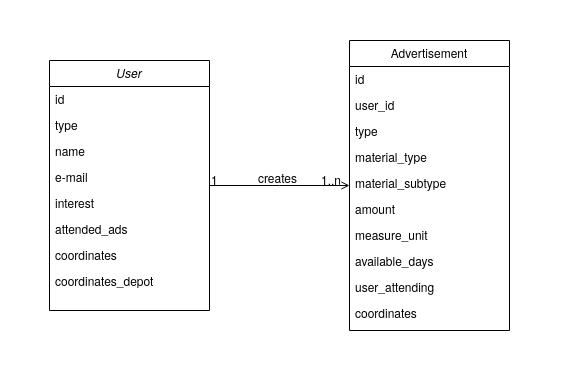

The diagram above was exported from draw.io. Its source (the exported page's mxGraphModel, read from the mxfile embedded in the PNG):
<mxGraphModel dx="931" dy="848" grid="1" gridSize="10" guides="1" tooltips="1" connect="1" arrows="1" fold="1" page="1" pageScale="1" pageWidth="827" pageHeight="1169" math="0" shadow="0">
  <root>
    <mxCell id="0" />
    <mxCell id="1" parent="0" />
    <mxCell id="2" value="" style="rounded=0;whiteSpace=wrap;html=1;strokeColor=none;" vertex="1" parent="1">
      <mxGeometry x="171" width="560" height="370" as="geometry" />
    </mxCell>
    <mxCell id="3" value="User" style="swimlane;fontStyle=2;align=center;verticalAlign=top;childLayout=stackLayout;horizontal=1;startSize=26;horizontalStack=0;resizeParent=1;resizeLast=0;collapsible=1;marginBottom=0;rounded=0;shadow=0;strokeWidth=1;" vertex="1" parent="1">
      <mxGeometry x="220" y="60" width="160" height="250" as="geometry">
        <mxRectangle x="230" y="140" width="160" height="26" as="alternateBounds" />
      </mxGeometry>
    </mxCell>
    <mxCell id="4" value="id" style="text;align=left;verticalAlign=top;spacingLeft=4;spacingRight=4;overflow=hidden;rotatable=0;points=[[0,0.5],[1,0.5]];portConstraint=eastwest;" vertex="1" parent="3">
      <mxGeometry y="26" width="160" height="26" as="geometry" />
    </mxCell>
    <mxCell id="5" value="type" style="text;align=left;verticalAlign=top;spacingLeft=4;spacingRight=4;overflow=hidden;rotatable=0;points=[[0,0.5],[1,0.5]];portConstraint=eastwest;rounded=0;shadow=0;html=0;" vertex="1" parent="3">
      <mxGeometry y="52" width="160" height="26" as="geometry" />
    </mxCell>
    <mxCell id="6" value="name" style="text;align=left;verticalAlign=top;spacingLeft=4;spacingRight=4;overflow=hidden;rotatable=0;points=[[0,0.5],[1,0.5]];portConstraint=eastwest;rounded=0;shadow=0;html=0;" vertex="1" parent="3">
      <mxGeometry y="78" width="160" height="26" as="geometry" />
    </mxCell>
    <mxCell id="7" value="e-mail" style="text;align=left;verticalAlign=top;spacingLeft=4;spacingRight=4;overflow=hidden;rotatable=0;points=[[0,0.5],[1,0.5]];portConstraint=eastwest;rounded=0;shadow=0;html=0;" vertex="1" parent="3">
      <mxGeometry y="104" width="160" height="26" as="geometry" />
    </mxCell>
    <mxCell id="8" value="interest" style="text;align=left;verticalAlign=top;spacingLeft=4;spacingRight=4;overflow=hidden;rotatable=0;points=[[0,0.5],[1,0.5]];portConstraint=eastwest;rounded=0;shadow=0;html=0;" vertex="1" parent="3">
      <mxGeometry y="130" width="160" height="26" as="geometry" />
    </mxCell>
    <mxCell id="9" value="attended_ads" style="text;align=left;verticalAlign=top;spacingLeft=4;spacingRight=4;overflow=hidden;rotatable=0;points=[[0,0.5],[1,0.5]];portConstraint=eastwest;rounded=0;shadow=0;html=0;" vertex="1" parent="3">
      <mxGeometry y="156" width="160" height="26" as="geometry" />
    </mxCell>
    <mxCell id="10" value="coordinates" style="text;align=left;verticalAlign=top;spacingLeft=4;spacingRight=4;overflow=hidden;rotatable=0;points=[[0,0.5],[1,0.5]];portConstraint=eastwest;rounded=0;shadow=0;html=0;" vertex="1" parent="3">
      <mxGeometry y="182" width="160" height="26" as="geometry" />
    </mxCell>
    <mxCell id="11" value="coordinates_depot" style="text;align=left;verticalAlign=top;spacingLeft=4;spacingRight=4;overflow=hidden;rotatable=0;points=[[0,0.5],[1,0.5]];portConstraint=eastwest;rounded=0;shadow=0;html=0;" vertex="1" parent="3">
      <mxGeometry y="208" width="160" height="26" as="geometry" />
    </mxCell>
    <mxCell id="12" value="Advertisement" style="swimlane;fontStyle=0;align=center;verticalAlign=top;childLayout=stackLayout;horizontal=1;startSize=26;horizontalStack=0;resizeParent=1;resizeLast=0;collapsible=1;marginBottom=0;rounded=0;shadow=0;strokeWidth=1;" vertex="1" parent="1">
      <mxGeometry x="520" y="40" width="160" height="290" as="geometry">
        <mxRectangle x="508" y="70" width="160" height="26" as="alternateBounds" />
      </mxGeometry>
    </mxCell>
    <mxCell id="13" value="id" style="text;align=left;verticalAlign=top;spacingLeft=4;spacingRight=4;overflow=hidden;rotatable=0;points=[[0,0.5],[1,0.5]];portConstraint=eastwest;" vertex="1" parent="12">
      <mxGeometry y="26" width="160" height="26" as="geometry" />
    </mxCell>
    <mxCell id="14" value="user_id" style="text;align=left;verticalAlign=top;spacingLeft=4;spacingRight=4;overflow=hidden;rotatable=0;points=[[0,0.5],[1,0.5]];portConstraint=eastwest;rounded=0;shadow=0;html=0;" vertex="1" parent="12">
      <mxGeometry y="52" width="160" height="26" as="geometry" />
    </mxCell>
    <mxCell id="15" value="type" style="text;align=left;verticalAlign=top;spacingLeft=4;spacingRight=4;overflow=hidden;rotatable=0;points=[[0,0.5],[1,0.5]];portConstraint=eastwest;rounded=0;shadow=0;html=0;" vertex="1" parent="12">
      <mxGeometry y="78" width="160" height="26" as="geometry" />
    </mxCell>
    <mxCell id="16" value="material_type" style="text;align=left;verticalAlign=top;spacingLeft=4;spacingRight=4;overflow=hidden;rotatable=0;points=[[0,0.5],[1,0.5]];portConstraint=eastwest;" vertex="1" parent="12">
      <mxGeometry y="104" width="160" height="26" as="geometry" />
    </mxCell>
    <mxCell id="17" value="material_subtype" style="text;align=left;verticalAlign=top;spacingLeft=4;spacingRight=4;overflow=hidden;rotatable=0;points=[[0,0.5],[1,0.5]];portConstraint=eastwest;" vertex="1" parent="12">
      <mxGeometry y="130" width="160" height="26" as="geometry" />
    </mxCell>
    <mxCell id="18" value="amount" style="text;align=left;verticalAlign=top;spacingLeft=4;spacingRight=4;overflow=hidden;rotatable=0;points=[[0,0.5],[1,0.5]];portConstraint=eastwest;rounded=0;shadow=0;html=0;" vertex="1" parent="12">
      <mxGeometry y="156" width="160" height="26" as="geometry" />
    </mxCell>
    <mxCell id="19" value="measure_unit" style="text;align=left;verticalAlign=top;spacingLeft=4;spacingRight=4;overflow=hidden;rotatable=0;points=[[0,0.5],[1,0.5]];portConstraint=eastwest;rounded=0;shadow=0;html=0;" vertex="1" parent="12">
      <mxGeometry y="182" width="160" height="26" as="geometry" />
    </mxCell>
    <mxCell id="20" value="available_days" style="text;align=left;verticalAlign=top;spacingLeft=4;spacingRight=4;overflow=hidden;rotatable=0;points=[[0,0.5],[1,0.5]];portConstraint=eastwest;" vertex="1" parent="12">
      <mxGeometry y="208" width="160" height="26" as="geometry" />
    </mxCell>
    <mxCell id="21" value="user_attending" style="text;align=left;verticalAlign=top;spacingLeft=4;spacingRight=4;overflow=hidden;rotatable=0;points=[[0,0.5],[1,0.5]];portConstraint=eastwest;rounded=0;shadow=0;html=0;" vertex="1" parent="12">
      <mxGeometry y="234" width="160" height="26" as="geometry" />
    </mxCell>
    <mxCell id="22" value="coordinates" style="text;align=left;verticalAlign=top;spacingLeft=4;spacingRight=4;overflow=hidden;rotatable=0;points=[[0,0.5],[1,0.5]];portConstraint=eastwest;" vertex="1" parent="12">
      <mxGeometry y="260" width="160" height="26" as="geometry" />
    </mxCell>
    <mxCell id="23" value="" style="endArrow=open;shadow=0;strokeWidth=1;rounded=0;endFill=1;edgeStyle=elbowEdgeStyle;elbow=vertical;" edge="1" source="3" target="12" parent="1">
      <mxGeometry x="0.5" y="41" relative="1" as="geometry">
        <mxPoint x="380" y="192" as="sourcePoint" />
        <mxPoint x="540" y="192" as="targetPoint" />
        <mxPoint x="-40" y="32" as="offset" />
      </mxGeometry>
    </mxCell>
    <mxCell id="24" value="1" style="resizable=0;align=left;verticalAlign=bottom;labelBackgroundColor=none;fontSize=12;" connectable="0" vertex="1" parent="23">
      <mxGeometry x="-1" relative="1" as="geometry">
        <mxPoint y="4" as="offset" />
      </mxGeometry>
    </mxCell>
    <mxCell id="25" value="1..n" style="resizable=0;align=right;verticalAlign=bottom;labelBackgroundColor=none;fontSize=12;" connectable="0" vertex="1" parent="23">
      <mxGeometry x="1" relative="1" as="geometry">
        <mxPoint x="-7" y="4" as="offset" />
      </mxGeometry>
    </mxCell>
    <mxCell id="26" value="creates" style="text;html=1;resizable=0;points=[];;align=center;verticalAlign=middle;labelBackgroundColor=none;rounded=0;shadow=0;strokeWidth=1;fontSize=12;" vertex="1" connectable="0" parent="23">
      <mxGeometry x="0.5" y="49" relative="1" as="geometry">
        <mxPoint x="-38" y="40" as="offset" />
      </mxGeometry>
    </mxCell>
  </root>
</mxGraphModel>